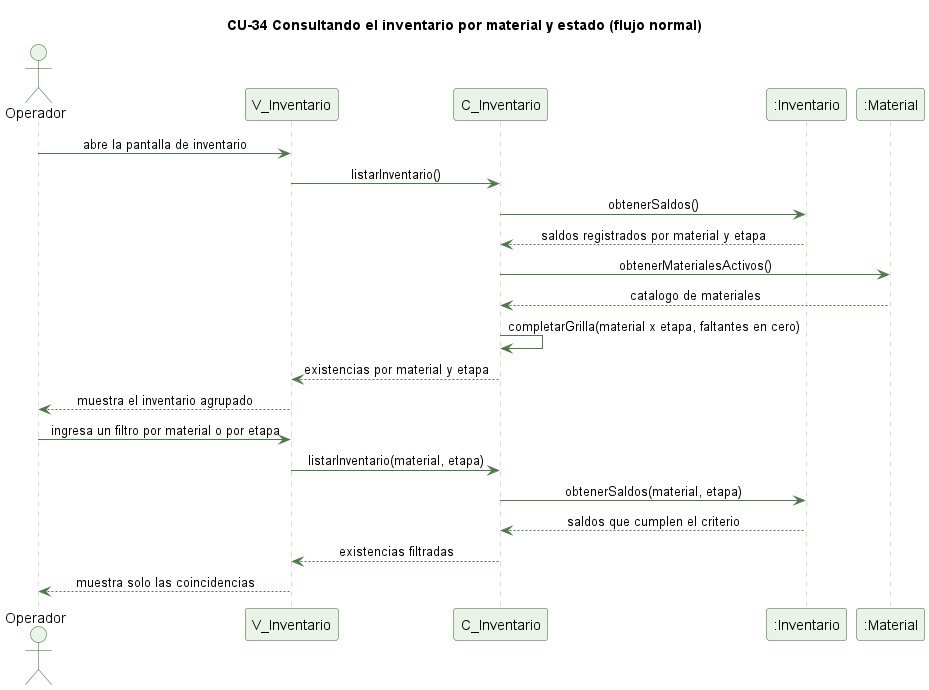

The diagram above was rendered by PlantUML. Its source (embedded in the PNG):
@startuml cu34-inventario-consulta-normal
' CU-34 Consultando el inventario por material y estado - flujo normal
skinparam backgroundColor #FFFFFF
skinparam shadowing false
skinparam defaultFontName Helvetica
skinparam sequenceMessageAlign center
skinparam ParticipantBackgroundColor #EAF3E7
skinparam ParticipantBorderColor #2E5E2A
skinparam ActorBackgroundColor #EAF3E7
skinparam ActorBorderColor #2E5E2A
skinparam sequenceLifeLineBorderColor #9CC49A
skinparam ArrowColor #4B7A46

title CU-34 Consultando el inventario por material y estado (flujo normal)

actor Operador
participant "V_Inventario" as V
participant "C_Inventario" as C
participant ":Inventario" as I
participant ":Material" as M

Operador -> V : abre la pantalla de inventario
V -> C : listarInventario()
C -> I : obtenerSaldos()
I --> C : saldos registrados por material y etapa
C -> M : obtenerMaterialesActivos()
M --> C : catalogo de materiales
C -> C : completarGrilla(material x etapa, faltantes en cero)
C --> V : existencias por material y etapa
V --> Operador : muestra el inventario agrupado
Operador -> V : ingresa un filtro por material o por etapa
V -> C : listarInventario(material, etapa)
C -> I : obtenerSaldos(material, etapa)
I --> C : saldos que cumplen el criterio
C --> V : existencias filtradas
V --> Operador : muestra solo las coincidencias

@enduml